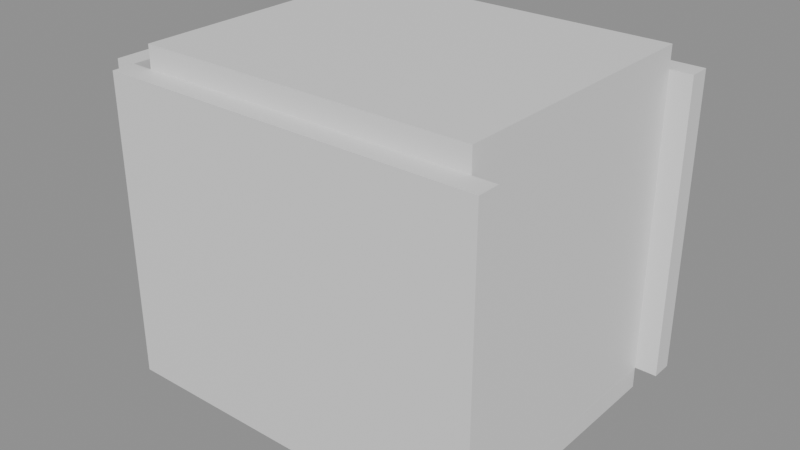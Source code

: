 # Source: e1141_after.blend  (saved by Blender 5.2.44; exported with 4.5.12 LTS)
import bpy
from mathutils import Matrix  # noqa: F401  (used for matrix-valued properties, if any)

bpy.ops.wm.read_factory_settings(use_empty=True)
scene = bpy.context.scene
scene.name = 'Scene'

# ---- materials (node trees are filled in below, after node groups)
mat_muro_pintura_gris = bpy.data.materials.new('Muro_Pintura_Gris')
mat_parquet = bpy.data.materials.new('Parquet')
mat_losacero = bpy.data.materials.new('Losacero')
mat_madera = bpy.data.materials.new('Madera')
mat_metal = bpy.data.materials.new('Metal')

# ---- material node trees
mat_muro_pintura_gris.use_nodes = True; mat_muro_pintura_gris.node_tree.nodes.clear()
_N = mat_muro_pintura_gris.node_tree.nodes; _L = mat_muro_pintura_gris.node_tree.links
n0 = _N.new('ShaderNodeBsdfPrincipled'); n0.name = 'Principled BSDF'; n0.location = (-200, 100)
n0.inputs[3].default_value = 1.45
n0.inputs[10].default_value = 0.005
n1 = _N.new('ShaderNodeOutputMaterial'); n1.name = 'Material Output'; n1.location = (200, 100)
_L.new(n0.outputs[0], n1.inputs[0])
n1.is_active_output = True
mat_parquet.use_nodes = True; mat_parquet.node_tree.nodes.clear()
_N = mat_parquet.node_tree.nodes; _L = mat_parquet.node_tree.links
n0 = _N.new('ShaderNodeBsdfPrincipled'); n0.name = 'Principled BSDF'; n0.location = (-200, 100)
n0.inputs[3].default_value = 1.45
n0.inputs[10].default_value = 0.005
n1 = _N.new('ShaderNodeOutputMaterial'); n1.name = 'Material Output'; n1.location = (200, 100)
_L.new(n0.outputs[0], n1.inputs[0])
n1.is_active_output = True
mat_losacero.use_nodes = True; mat_losacero.node_tree.nodes.clear()
_N = mat_losacero.node_tree.nodes; _L = mat_losacero.node_tree.links
n0 = _N.new('ShaderNodeBsdfPrincipled'); n0.name = 'Principled BSDF'; n0.location = (-200, 100)
n0.inputs[3].default_value = 1.45
n0.inputs[10].default_value = 0.005
n1 = _N.new('ShaderNodeOutputMaterial'); n1.name = 'Material Output'; n1.location = (200, 100)
_L.new(n0.outputs[0], n1.inputs[0])
n1.is_active_output = True
mat_madera.use_nodes = True; mat_madera.node_tree.nodes.clear()
_N = mat_madera.node_tree.nodes; _L = mat_madera.node_tree.links
n0 = _N.new('ShaderNodeBsdfPrincipled'); n0.name = 'Principled BSDF'; n0.location = (-200, 100)
n0.inputs[3].default_value = 1.45
n0.inputs[10].default_value = 0.005
n1 = _N.new('ShaderNodeOutputMaterial'); n1.name = 'Material Output'; n1.location = (200, 100)
_L.new(n0.outputs[0], n1.inputs[0])
n1.is_active_output = True
mat_metal.use_nodes = True; mat_metal.node_tree.nodes.clear()
_N = mat_metal.node_tree.nodes; _L = mat_metal.node_tree.links
n0 = _N.new('ShaderNodeBsdfPrincipled'); n0.name = 'Principled BSDF'; n0.location = (-200, 100)
n0.inputs[3].default_value = 1.45
n0.inputs[10].default_value = 0.005
n1 = _N.new('ShaderNodeOutputMaterial'); n1.name = 'Material Output'; n1.location = (200, 100)
_L.new(n0.outputs[0], n1.inputs[0])
n1.is_active_output = True

# ---- meshes
me_despacho_muro_sur_cuerpo_mesh = bpy.data.meshes.new('Despacho_Muro_Sur_Cuerpo_mesh')
me_despacho_muro_sur_cuerpo_mesh.from_pydata([(0.0, 0.0, 0.0), (3.4, 0.0, 0.0), (3.4, 0.2, 0.0), (0.0, 0.2, 0.0), (0.0, 0.0, 2.7), (3.4, 0.0, 2.7), (3.4, 0.2, 2.7), (0.0, 0.2, 2.7)], [], [(0, 1, 2, 3), (4, 5, 6, 7), (0, 1, 5, 4), (1, 2, 6, 5), (2, 3, 7, 6), (3, 0, 4, 7)])
me_despacho_muro_sur_cuerpo_mesh.materials.append(mat_muro_pintura_gris)
me_despacho_muro_sur_cuerpo_mesh.update()
me_despacho_muro_norte_cuerpo_mesh = bpy.data.meshes.new('Despacho_Muro_Norte_Cuerpo_mesh')
me_despacho_muro_norte_cuerpo_mesh.from_pydata([(0.0, 0.0, 0.0), (3.4, 0.0, 0.0), (3.4, 0.2, 0.0), (0.0, 0.2, 0.0), (0.0, 0.0, 2.7), (3.4, 0.0, 2.7), (3.4, 0.2, 2.7), (0.0, 0.2, 2.7)], [], [(0, 1, 2, 3), (4, 5, 6, 7), (0, 1, 5, 4), (1, 2, 6, 5), (2, 3, 7, 6), (3, 0, 4, 7)])
me_despacho_muro_norte_cuerpo_mesh.materials.append(mat_muro_pintura_gris)
me_despacho_muro_norte_cuerpo_mesh.update()
me_despacho_muro_oeste_cuerpo_mesh = bpy.data.meshes.new('Despacho_Muro_Oeste_Cuerpo_mesh')
me_despacho_muro_oeste_cuerpo_mesh.from_pydata([(0.0, 0.0, 0.0), (2.5, 0.0, 0.0), (2.5, 0.2, 0.0), (0.0, 0.2, 0.0), (0.0, 0.0, 2.7), (2.5, 0.0, 2.7), (2.5, 0.2, 2.7), (0.0, 0.2, 2.7)], [], [(0, 1, 2, 3), (4, 5, 6, 7), (0, 1, 5, 4), (1, 2, 6, 5), (2, 3, 7, 6), (3, 0, 4, 7)])
me_despacho_muro_oeste_cuerpo_mesh.materials.append(mat_muro_pintura_gris)
me_despacho_muro_oeste_cuerpo_mesh.update()
me_despacho_muro_este_cuerpo_mesh = bpy.data.meshes.new('Despacho_Muro_Este_Cuerpo_mesh')
me_despacho_muro_este_cuerpo_mesh.from_pydata([(0.0, 0.0, 0.0), (2.5, 0.0, 0.0), (2.5, 0.2, 0.0), (0.0, 0.2, 0.0), (0.0, 0.0, 2.7), (2.5, 0.0, 2.7), (2.5, 0.2, 2.7), (0.0, 0.2, 2.7)], [], [(0, 1, 2, 3), (4, 5, 6, 7), (0, 1, 5, 4), (1, 2, 6, 5), (2, 3, 7, 6), (3, 0, 4, 7)])
me_despacho_muro_este_cuerpo_mesh.materials.append(mat_muro_pintura_gris)
me_despacho_muro_este_cuerpo_mesh.update()
me_despacho_suelo_mesh = bpy.data.meshes.new('Despacho_Suelo_mesh')
me_despacho_suelo_mesh.from_pydata([(0.0, 0.0, 0.0), (3.0, 0.0, 0.0), (3.0, 2.5, 0.0), (0.0, 2.5, 0.0), (0.0, 0.0, 0.2), (3.0, 0.0, 0.2), (3.0, 2.5, 0.2), (0.0, 2.5, 0.2)], [], [(0, 3, 2, 1), (4, 5, 6, 7), (1, 2, 6, 5), (3, 0, 4, 7), (2, 3, 7, 6), (0, 1, 5, 4)])
me_despacho_suelo_mesh.materials.append(mat_parquet)
me_despacho_suelo_mesh.update()
me_despacho_techo_cuerpo_mesh = bpy.data.meshes.new('Despacho_Techo_Cuerpo_mesh')
me_despacho_techo_cuerpo_mesh.from_pydata([(0.0, 0.0, 2.7), (3.0, 0.0, 2.7), (3.0, 2.5, 2.7), (0.0, 2.5, 2.7), (0.0, 0.0, 2.9), (3.0, 0.0, 2.9), (3.0, 2.5, 2.9), (0.0, 2.5, 2.9)], [], [(0, 1, 2, 3), (4, 5, 6, 7), (0, 1, 5, 4), (1, 2, 6, 5), (2, 3, 7, 6), (3, 0, 4, 7)])
me_despacho_techo_cuerpo_mesh.materials.append(mat_losacero)
me_despacho_techo_cuerpo_mesh.update()
me_mesa_escritorio_tablero_mesh = bpy.data.meshes.new('Mesa_Escritorio_Tablero_mesh')
me_mesa_escritorio_tablero_mesh.from_pydata([(0.0, 0.0, 0.0), (1.4, 0.0, 0.0), (1.4, 0.7, 0.0), (0.0, 0.7, 0.0), (0.0, 0.0, 0.04), (1.4, 0.0, 0.04), (1.4, 0.7, 0.04), (0.0, 0.7, 0.04)], [], [(0, 1, 2, 3), (4, 5, 6, 7), (0, 1, 5, 4), (1, 2, 6, 5), (2, 3, 7, 6), (3, 0, 4, 7)])
me_mesa_escritorio_tablero_mesh.materials.append(mat_madera)
me_mesa_escritorio_tablero_mesh.update()
me_mesa_escritorio_pata_mesh = bpy.data.meshes.new('Mesa_Escritorio_Pata_mesh')
me_mesa_escritorio_pata_mesh.from_pydata([(0.0, 0.0, 0.0), (0.05, 0.0, 0.0), (0.05, 0.05, 0.0), (0.0, 0.05, 0.0), (0.0, 0.0, 0.71), (0.05, 0.0, 0.71), (0.05, 0.05, 0.71), (0.0, 0.05, 0.71)], [], [(0, 1, 2, 3), (4, 5, 6, 7), (0, 1, 5, 4), (1, 2, 6, 5), (2, 3, 7, 6), (3, 0, 4, 7)])
me_mesa_escritorio_pata_mesh.materials.append(mat_metal)
me_mesa_escritorio_pata_mesh.update()
me_mesa_escritorio_pata_mesh_001 = bpy.data.meshes.new('Mesa_Escritorio_Pata_mesh.001')
me_mesa_escritorio_pata_mesh_001.from_pydata([(0.0, 0.0, 0.0), (0.05, 0.0, 0.0), (0.05, 0.05, 0.0), (0.0, 0.05, 0.0), (0.0, 0.0, 0.71), (0.05, 0.0, 0.71), (0.05, 0.05, 0.71), (0.0, 0.05, 0.71)], [], [(0, 1, 2, 3), (4, 5, 6, 7), (0, 1, 5, 4), (1, 2, 6, 5), (2, 3, 7, 6), (3, 0, 4, 7)])
me_mesa_escritorio_pata_mesh_001.materials.append(mat_metal)
me_mesa_escritorio_pata_mesh_001.update()
me_mesa_escritorio_pata_mesh_002 = bpy.data.meshes.new('Mesa_Escritorio_Pata_mesh.002')
me_mesa_escritorio_pata_mesh_002.from_pydata([(0.0, 0.0, 0.0), (0.05, 0.0, 0.0), (0.05, 0.05, 0.0), (0.0, 0.05, 0.0), (0.0, 0.0, 0.71), (0.05, 0.0, 0.71), (0.05, 0.05, 0.71), (0.0, 0.05, 0.71)], [], [(0, 1, 2, 3), (4, 5, 6, 7), (0, 1, 5, 4), (1, 2, 6, 5), (2, 3, 7, 6), (3, 0, 4, 7)])
me_mesa_escritorio_pata_mesh_002.materials.append(mat_metal)
me_mesa_escritorio_pata_mesh_002.update()
me_mesa_escritorio_pata_mesh_003 = bpy.data.meshes.new('Mesa_Escritorio_Pata_mesh.003')
me_mesa_escritorio_pata_mesh_003.from_pydata([(0.0, 0.0, 0.0), (0.05, 0.0, 0.0), (0.05, 0.05, 0.0), (0.0, 0.05, 0.0), (0.0, 0.0, 0.71), (0.05, 0.0, 0.71), (0.05, 0.05, 0.71), (0.0, 0.05, 0.71)], [], [(0, 1, 2, 3), (4, 5, 6, 7), (0, 1, 5, 4), (1, 2, 6, 5), (2, 3, 7, 6), (3, 0, 4, 7)])
me_mesa_escritorio_pata_mesh_003.materials.append(mat_metal)
me_mesa_escritorio_pata_mesh_003.update()

# ---- objects
ob_despacho = bpy.data.objects.new('Despacho', None)
ob_despacho_muro_sur = bpy.data.objects.new('Despacho_Muro_Sur', None)
ob_despacho_muro_sur_cuerpo = bpy.data.objects.new('Despacho_Muro_Sur_Cuerpo', me_despacho_muro_sur_cuerpo_mesh)
ob_despacho_muro_norte = bpy.data.objects.new('Despacho_Muro_Norte', None)
ob_despacho_muro_norte_cuerpo = bpy.data.objects.new('Despacho_Muro_Norte_Cuerpo', me_despacho_muro_norte_cuerpo_mesh)
ob_despacho_muro_oeste = bpy.data.objects.new('Despacho_Muro_Oeste', None)
ob_despacho_muro_oeste_cuerpo = bpy.data.objects.new('Despacho_Muro_Oeste_Cuerpo', me_despacho_muro_oeste_cuerpo_mesh)
ob_despacho_muro_este = bpy.data.objects.new('Despacho_Muro_Este', None)
ob_despacho_muro_este_cuerpo = bpy.data.objects.new('Despacho_Muro_Este_Cuerpo', me_despacho_muro_este_cuerpo_mesh)
ob_despacho_suelo_solido = bpy.data.objects.new('Despacho_Suelo_Solido', me_despacho_suelo_mesh)
ob_despacho_suelo = bpy.data.objects.new('Despacho_Suelo', None)
ob_despacho_techo_cuerpo = bpy.data.objects.new('Despacho_Techo_Cuerpo', me_despacho_techo_cuerpo_mesh)
ob_despacho_techo = bpy.data.objects.new('Despacho_Techo', None)
ob_mesa_escritorio = bpy.data.objects.new('Mesa_Escritorio', None)
ob_mesa_escritorio_tablero = bpy.data.objects.new('Mesa_Escritorio_Tablero', me_mesa_escritorio_tablero_mesh)
ob_mesa_escritorio_pata = bpy.data.objects.new('Mesa_Escritorio_Pata', me_mesa_escritorio_pata_mesh)
ob_mesa_escritorio_pata_001 = bpy.data.objects.new('Mesa_Escritorio_Pata.001', me_mesa_escritorio_pata_mesh_001)
ob_mesa_escritorio_pata_002 = bpy.data.objects.new('Mesa_Escritorio_Pata.002', me_mesa_escritorio_pata_mesh_002)
ob_mesa_escritorio_pata_003 = bpy.data.objects.new('Mesa_Escritorio_Pata.003', me_mesa_escritorio_pata_mesh_003)

# ---- transforms, parenting, visibility, modifiers, constraints
ob_despacho.location = (0.0, 0.0, 0.0)
ob_despacho.empty_display_type = 'ARROWS'
ob_despacho_muro_sur.parent = ob_despacho
ob_despacho_muro_sur.location = (0.0, 0.0, 0.0)
ob_despacho_muro_sur.empty_display_type = 'ARROWS'
ob_despacho_muro_sur_cuerpo.parent = ob_despacho_muro_sur
ob_despacho_muro_sur_cuerpo.location = (0.0, 0.0, 0.0)
ob_despacho_muro_norte.parent = ob_despacho
ob_despacho_muro_norte.location = (0.0, 2.7, 0.0)
ob_despacho_muro_norte.empty_display_type = 'ARROWS'
ob_despacho_muro_norte_cuerpo.parent = ob_despacho_muro_norte
ob_despacho_muro_norte_cuerpo.location = (0.0, 0.0, 0.0)
ob_despacho_muro_oeste.parent = ob_despacho
ob_despacho_muro_oeste.location = (0.0, 0.2, 0.0)
ob_despacho_muro_oeste.rotation_euler = (0.0, 0.0, 1.571)
ob_despacho_muro_oeste.empty_display_type = 'ARROWS'
ob_despacho_muro_oeste_cuerpo.parent = ob_despacho_muro_oeste
ob_despacho_muro_oeste_cuerpo.location = (0.0, 0.0, 0.0)
ob_despacho_muro_este.parent = ob_despacho
ob_despacho_muro_este.location = (3.2, 0.2, 0.0)
ob_despacho_muro_este.rotation_euler = (0.0, 0.0, 1.571)
ob_despacho_muro_este.empty_display_type = 'ARROWS'
ob_despacho_muro_este_cuerpo.parent = ob_despacho_muro_este
ob_despacho_muro_este_cuerpo.location = (0.0, 0.0, 0.0)
ob_despacho_suelo_solido.parent = ob_despacho_suelo
ob_despacho_suelo_solido.location = (0.0, 0.0, 0.0)
ob_despacho_suelo.parent = ob_despacho
ob_despacho_suelo.location = (0.2, 0.2, -0.2)
ob_despacho_suelo.empty_display_type = 'ARROWS'
ob_despacho_techo_cuerpo.parent = ob_despacho_techo
ob_despacho_techo_cuerpo.location = (0.2, 0.2, 0.0)
ob_despacho_techo.parent = ob_despacho
ob_despacho_techo.location = (0.0, 0.0, 0.0)
ob_despacho_techo.empty_display_type = 'ARROWS'
ob_mesa_escritorio.location = (0.8, 1.5, 0.0)
ob_mesa_escritorio.empty_display_type = 'ARROWS'
ob_mesa_escritorio_tablero.parent = ob_mesa_escritorio
ob_mesa_escritorio_tablero.location = (0.0, 0.0, 0.71)
ob_mesa_escritorio_pata.parent = ob_mesa_escritorio
ob_mesa_escritorio_pata.location = (0.06, 0.06, 0.0)
ob_mesa_escritorio_pata_001.parent = ob_mesa_escritorio
ob_mesa_escritorio_pata_001.location = (0.06, 0.59, 0.0)
ob_mesa_escritorio_pata_002.parent = ob_mesa_escritorio
ob_mesa_escritorio_pata_002.location = (1.29, 0.06, 0.0)
ob_mesa_escritorio_pata_003.parent = ob_mesa_escritorio
ob_mesa_escritorio_pata_003.location = (1.29, 0.59, 0.0)

# ---- collection membership
scene.collection.objects.link(ob_despacho)
scene.collection.objects.link(ob_despacho_muro_sur)
scene.collection.objects.link(ob_despacho_muro_sur_cuerpo)
scene.collection.objects.link(ob_despacho_muro_norte)
scene.collection.objects.link(ob_despacho_muro_norte_cuerpo)
scene.collection.objects.link(ob_despacho_muro_oeste)
scene.collection.objects.link(ob_despacho_muro_oeste_cuerpo)
scene.collection.objects.link(ob_despacho_muro_este)
scene.collection.objects.link(ob_despacho_muro_este_cuerpo)
scene.collection.objects.link(ob_despacho_suelo_solido)
scene.collection.objects.link(ob_despacho_suelo)
scene.collection.objects.link(ob_despacho_techo_cuerpo)
scene.collection.objects.link(ob_despacho_techo)
scene.collection.objects.link(ob_mesa_escritorio)
scene.collection.objects.link(ob_mesa_escritorio_tablero)
scene.collection.objects.link(ob_mesa_escritorio_pata)
scene.collection.objects.link(ob_mesa_escritorio_pata_001)
scene.collection.objects.link(ob_mesa_escritorio_pata_002)
scene.collection.objects.link(ob_mesa_escritorio_pata_003)

# ---- scene / render settings (as saved in the file)
scene.frame_start = 1; scene.frame_end = 250; scene.frame_set(1)
scene.render.engine = 'BLENDER_EEVEE_NEXT'
scene.render.bake_bias = 0.0
scene.render.bake_samples = 0
scene.render.compositor_device = 'GPU'
scene.eevee.use_volume_custom_range = False
scene.eevee.fast_gi_thickness_near = 0.1
scene.eevee.fast_gi_thickness_far = 0.0
scene.eevee.ray_tracing_options.screen_trace_thickness = 0.1
bpy.context.view_layer.update()

# ---- added for rendering (the .blend has no active camera and no usable light): camera, sun + grey world if the file has none
cam_auto = bpy.data.cameras.new('AutoCamera')
cam_auto.lens = 50.0
cam_auto.sensor_width = 36.0
cam_auto.clip_end = 1000.0
ob_auto_camera = bpy.data.objects.new('AutoCamera', cam_auto)
scene.collection.objects.link(ob_auto_camera)
ob_auto_camera.location = (6.74977, -4.72973, 5.46982)
ob_auto_camera.rotation_euler = (1.09748, -7.21219e-08, 0.694738)
scene.camera = ob_auto_camera
light_auto_sun = bpy.data.lights.new('AutoSun', 'SUN')
light_auto_sun.energy = 3.0
light_auto_sun.angle = 0.0523599
ob_auto_sun = bpy.data.objects.new('AutoSun', light_auto_sun)
scene.collection.objects.link(ob_auto_sun)
ob_auto_sun.rotation_euler = (0.872665, 0.174533, 0.523599)
if scene.world is None:
    world_auto = bpy.data.worlds.new('AutoWorld')
    world_auto.color = (0.3, 0.3, 0.3)
    scene.world = world_auto
bpy.context.view_layer.update()
